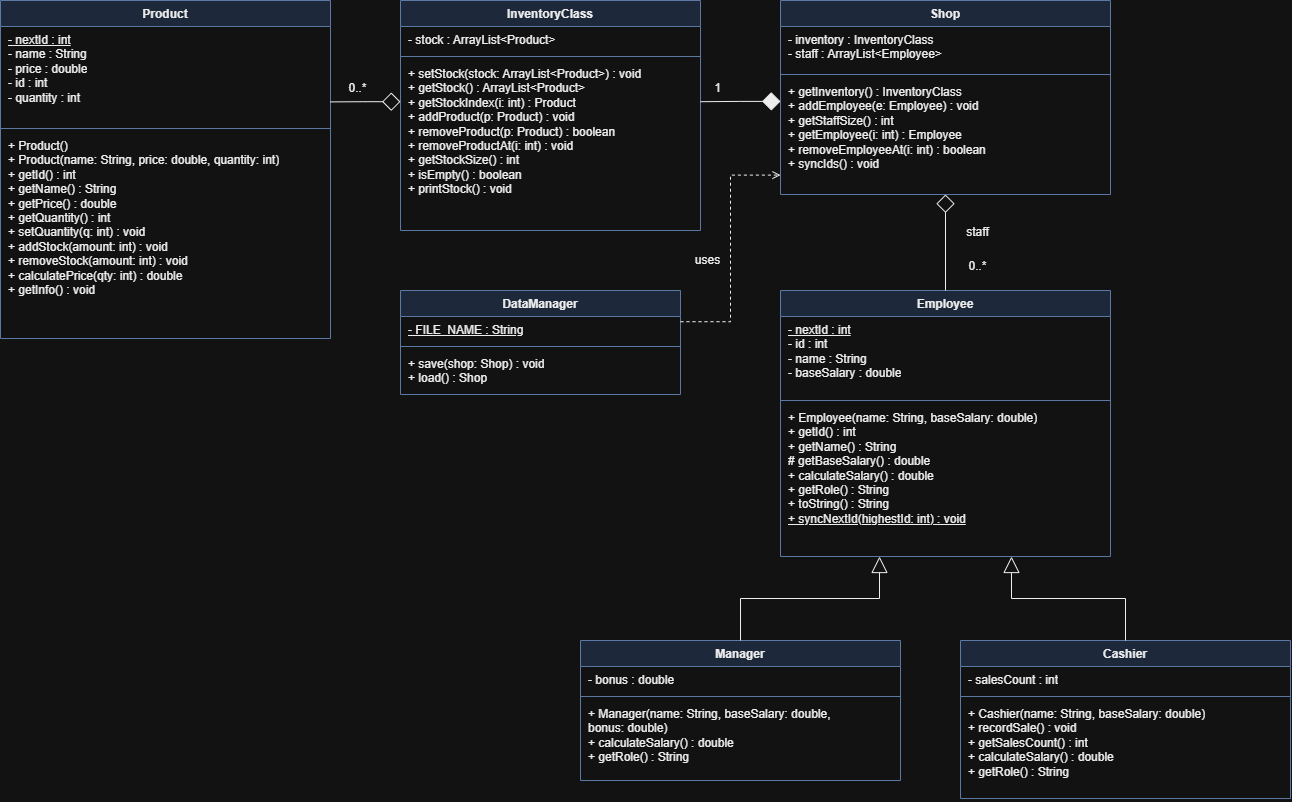

The diagram above was exported from draw.io. Its source (the exported page's mxGraphModel, read from the mxfile embedded in the PNG):
<mxGraphModel dx="1412" dy="841" grid="1" gridSize="10" guides="1" tooltips="1" connect="1" arrows="1" fold="1" page="1" pageScale="1" pageWidth="1400" pageHeight="920" math="0" shadow="0">
  <root>
    <mxCell id="0" />
    <mxCell id="1" parent="0" />
    <mxCell id="Product" parent="1" style="swimlane;fontStyle=1;align=center;verticalAlign=top;childLayout=none;horizontal=1;startSize=26;horizontalStack=0;resizeParent=1;collapsible=0;marginBottom=0;whiteSpace=wrap;html=1;fillColor=#dae8fc;strokeColor=#6c8ebf;swimlaneFillColor=#ffffff;fontColor=#000000;" value="Product" vertex="1">
      <mxGeometry height="338" width="330" x="20" y="40" as="geometry" />
    </mxCell>
    <mxCell id="Product_a" parent="Product" style="text;html=1;strokeColor=none;fillColor=none;align=left;verticalAlign=top;spacingLeft=6;spacingRight=4;overflow=hidden;rotatable=0;fontSize=12;fontColor=#000000;" value="&lt;u&gt;- nextId : int&lt;/u&gt;&lt;br&gt;- name : String&lt;br&gt;- price : double&lt;br&gt;- id : int&lt;br&gt;- quantity : int" vertex="1">
      <mxGeometry height="98" width="330" y="26" as="geometry" />
    </mxCell>
    <mxCell id="Product_s" parent="Product" style="line;strokeWidth=1;fillColor=none;align=left;verticalAlign=middle;spacingTop=-1;spacingLeft=3;spacingRight=3;rotatable=0;labelPosition=right;points=[];portConstraint=eastwest;strokeColor=#6c8ebf;" value="" vertex="1">
      <mxGeometry height="8" width="330" y="124" as="geometry" />
    </mxCell>
    <mxCell id="Product_m" parent="Product" style="text;html=1;strokeColor=none;fillColor=none;align=left;verticalAlign=top;spacingLeft=6;spacingRight=4;overflow=hidden;rotatable=0;fontSize=12;fontColor=#000000;" value="+ Product()&lt;br&gt;+ Product(name: String, price: double, quantity: int)&lt;br&gt;+ getId() : int&lt;br&gt;+ getName() : String&lt;br&gt;+ getPrice() : double&lt;br&gt;+ getQuantity() : int&lt;br&gt;+ setQuantity(q: int) : void&lt;br&gt;+ addStock(amount: int) : void&lt;br&gt;+ removeStock(amount: int) : void&lt;br&gt;+ calculatePrice(qty: int) : double&lt;br&gt;+ getInfo() : void" vertex="1">
      <mxGeometry height="206" width="330" y="132" as="geometry" />
    </mxCell>
    <mxCell id="Inventory" parent="1" style="swimlane;fontStyle=1;align=center;verticalAlign=top;childLayout=none;horizontal=1;startSize=26;horizontalStack=0;resizeParent=1;collapsible=0;marginBottom=0;whiteSpace=wrap;html=1;fillColor=#dae8fc;strokeColor=#6c8ebf;swimlaneFillColor=#ffffff;fontColor=#000000;" value="InventoryClass" vertex="1">
      <mxGeometry height="230" width="300" x="420" y="40" as="geometry" />
    </mxCell>
    <mxCell id="Inventory_a" parent="Inventory" style="text;html=1;strokeColor=none;fillColor=none;align=left;verticalAlign=top;spacingLeft=6;spacingRight=4;overflow=hidden;rotatable=0;fontSize=12;fontColor=#000000;" value="- stock : ArrayList&amp;lt;Product&amp;gt;" vertex="1">
      <mxGeometry height="26" width="300" y="26" as="geometry" />
    </mxCell>
    <mxCell id="Inventory_s" parent="Inventory" style="line;strokeWidth=1;fillColor=none;align=left;verticalAlign=middle;spacingTop=-1;spacingLeft=3;spacingRight=3;rotatable=0;labelPosition=right;points=[];portConstraint=eastwest;strokeColor=#6c8ebf;" value="" vertex="1">
      <mxGeometry height="8" width="300" y="52" as="geometry" />
    </mxCell>
    <mxCell id="Inventory_m" parent="Inventory" style="text;html=1;strokeColor=none;fillColor=none;align=left;verticalAlign=top;spacingLeft=6;spacingRight=4;overflow=hidden;rotatable=0;fontSize=12;fontColor=#000000;" value="+ setStock(stock: ArrayList&amp;lt;Product&amp;gt;) : void&lt;br&gt;+ getStock() : ArrayList&amp;lt;Product&amp;gt;&lt;br&gt;+ getStockIndex(i: int) : Product&lt;br&gt;+ addProduct(p: Product) : void&lt;br&gt;+ removeProduct(p: Product) : boolean&lt;br&gt;+ removeProductAt(i: int) : void&lt;br&gt;+ getStockSize() : int&lt;br&gt;+ isEmpty() : boolean&lt;br&gt;+ printStock() : void" vertex="1">
      <mxGeometry height="170" width="300" y="60" as="geometry" />
    </mxCell>
    <mxCell id="Shop" parent="1" style="swimlane;fontStyle=1;align=center;verticalAlign=top;childLayout=none;horizontal=1;startSize=26;horizontalStack=0;resizeParent=1;collapsible=0;marginBottom=0;whiteSpace=wrap;html=1;fillColor=#dae8fc;strokeColor=#6c8ebf;swimlaneFillColor=#ffffff;fontColor=#000000;" value="Shop" vertex="1">
      <mxGeometry height="194" width="330" x="800" y="40" as="geometry" />
    </mxCell>
    <mxCell id="Shop_a" parent="Shop" style="text;html=1;strokeColor=none;fillColor=none;align=left;verticalAlign=top;spacingLeft=6;spacingRight=4;overflow=hidden;rotatable=0;fontSize=12;fontColor=#000000;" value="- inventory : InventoryClass&lt;br&gt;- staff : ArrayList&amp;lt;Employee&amp;gt;" vertex="1">
      <mxGeometry height="44" width="330" y="26" as="geometry" />
    </mxCell>
    <mxCell id="Shop_s" parent="Shop" style="line;strokeWidth=1;fillColor=none;align=left;verticalAlign=middle;spacingTop=-1;spacingLeft=3;spacingRight=3;rotatable=0;labelPosition=right;points=[];portConstraint=eastwest;strokeColor=#6c8ebf;" value="" vertex="1">
      <mxGeometry height="8" width="330" y="70" as="geometry" />
    </mxCell>
    <mxCell id="Shop_m" parent="Shop" style="text;html=1;strokeColor=none;fillColor=none;align=left;verticalAlign=top;spacingLeft=6;spacingRight=4;overflow=hidden;rotatable=0;fontSize=12;fontColor=#000000;" value="+ getInventory() : InventoryClass&lt;br&gt;+ addEmployee(e: Employee) : void&lt;br&gt;+ getStaffSize() : int&lt;br&gt;+ getEmployee(i: int) : Employee&lt;br&gt;+ removeEmployeeAt(i: int) : boolean&lt;br&gt;+ syncIds() : void" vertex="1">
      <mxGeometry height="116" width="330" y="78" as="geometry" />
    </mxCell>
    <mxCell id="DataManager" parent="1" style="swimlane;fontStyle=1;align=center;verticalAlign=top;childLayout=none;horizontal=1;startSize=26;horizontalStack=0;resizeParent=1;collapsible=0;marginBottom=0;whiteSpace=wrap;html=1;fillColor=#dae8fc;strokeColor=#6c8ebf;swimlaneFillColor=#ffffff;fontColor=#000000;" value="DataManager" vertex="1">
      <mxGeometry height="104" width="280" x="420" y="330" as="geometry" />
    </mxCell>
    <mxCell id="DataManager_a" parent="DataManager" style="text;html=1;strokeColor=none;fillColor=none;align=left;verticalAlign=top;spacingLeft=6;spacingRight=4;overflow=hidden;rotatable=0;fontSize=12;fontColor=#000000;" value="&lt;u&gt;- FILE_NAME : String&lt;/u&gt;" vertex="1">
      <mxGeometry height="26" width="280" y="26" as="geometry" />
    </mxCell>
    <mxCell id="DataManager_s" parent="DataManager" style="line;strokeWidth=1;fillColor=none;align=left;verticalAlign=middle;spacingTop=-1;spacingLeft=3;spacingRight=3;rotatable=0;labelPosition=right;points=[];portConstraint=eastwest;strokeColor=#6c8ebf;" value="" vertex="1">
      <mxGeometry height="8" width="280" y="52" as="geometry" />
    </mxCell>
    <mxCell id="DataManager_m" parent="DataManager" style="text;html=1;strokeColor=none;fillColor=none;align=left;verticalAlign=top;spacingLeft=6;spacingRight=4;overflow=hidden;rotatable=0;fontSize=12;fontColor=#000000;" value="+ save(shop: Shop) : void&lt;br&gt;+ load() : Shop" vertex="1">
      <mxGeometry height="44" width="280" y="60" as="geometry" />
    </mxCell>
    <mxCell id="Employee" parent="1" style="swimlane;fontStyle=1;align=center;verticalAlign=top;childLayout=none;horizontal=1;startSize=26;horizontalStack=0;resizeParent=1;collapsible=0;marginBottom=0;whiteSpace=wrap;html=1;fillColor=#dae8fc;strokeColor=#6c8ebf;swimlaneFillColor=#ffffff;fontColor=#000000;" value="Employee" vertex="1">
      <mxGeometry height="266" width="330" x="800" y="330" as="geometry" />
    </mxCell>
    <mxCell id="Employee_a" parent="Employee" style="text;html=1;strokeColor=none;fillColor=none;align=left;verticalAlign=top;spacingLeft=6;spacingRight=4;overflow=hidden;rotatable=0;fontSize=12;fontColor=#000000;" value="&lt;u&gt;- nextId : int&lt;/u&gt;&lt;br&gt;- id : int&lt;br&gt;- name : String&lt;br&gt;- baseSalary : double" vertex="1">
      <mxGeometry height="80" width="330" y="26" as="geometry" />
    </mxCell>
    <mxCell id="Employee_s" parent="Employee" style="line;strokeWidth=1;fillColor=none;align=left;verticalAlign=middle;spacingTop=-1;spacingLeft=3;spacingRight=3;rotatable=0;labelPosition=right;points=[];portConstraint=eastwest;strokeColor=#6c8ebf;" value="" vertex="1">
      <mxGeometry height="8" width="330" y="106" as="geometry" />
    </mxCell>
    <mxCell id="Employee_m" parent="Employee" style="text;html=1;strokeColor=none;fillColor=none;align=left;verticalAlign=top;spacingLeft=6;spacingRight=4;overflow=hidden;rotatable=0;fontSize=12;fontColor=#000000;" value="+ Employee(name: String, baseSalary: double)&lt;br&gt;+ getId() : int&lt;br&gt;+ getName() : String&lt;br&gt;# getBaseSalary() : double&lt;br&gt;+ calculateSalary() : double&lt;br&gt;+ getRole() : String&lt;br&gt;+ toString() : String&lt;br&gt;&lt;u&gt;+ syncNextId(highestId: int) : void&lt;/u&gt;" vertex="1">
      <mxGeometry height="152" width="330" y="114" as="geometry" />
    </mxCell>
    <mxCell id="Manager" parent="1" style="swimlane;fontStyle=1;align=center;verticalAlign=top;childLayout=none;horizontal=1;startSize=26;horizontalStack=0;resizeParent=1;collapsible=0;marginBottom=0;whiteSpace=wrap;html=1;fillColor=#dae8fc;strokeColor=#6c8ebf;swimlaneFillColor=#ffffff;fontColor=#000000;" value="Manager" vertex="1">
      <mxGeometry height="140" width="320" x="600" y="680" as="geometry" />
    </mxCell>
    <mxCell id="Manager_a" parent="Manager" style="text;html=1;strokeColor=none;fillColor=none;align=left;verticalAlign=top;spacingLeft=6;spacingRight=4;overflow=hidden;rotatable=0;fontSize=12;fontColor=#000000;" value="- bonus : double" vertex="1">
      <mxGeometry height="26" width="320" y="26" as="geometry" />
    </mxCell>
    <mxCell id="Manager_s" parent="Manager" style="line;strokeWidth=1;fillColor=none;align=left;verticalAlign=middle;spacingTop=-1;spacingLeft=3;spacingRight=3;rotatable=0;labelPosition=right;points=[];portConstraint=eastwest;strokeColor=#6c8ebf;" value="" vertex="1">
      <mxGeometry height="8" width="320" y="52" as="geometry" />
    </mxCell>
    <mxCell id="Manager_m" parent="Manager" style="text;html=1;strokeColor=none;fillColor=none;align=left;verticalAlign=top;spacingLeft=6;spacingRight=4;overflow=hidden;rotatable=0;fontSize=12;fontColor=#000000;" value="+ Manager(name: String, baseSalary: double,&lt;br&gt;     bonus: double)&lt;br&gt;+ calculateSalary() : double&lt;br&gt;+ getRole() : String" vertex="1">
      <mxGeometry height="80" width="320" y="60" as="geometry" />
    </mxCell>
    <mxCell id="Cashier" parent="1" style="swimlane;fontStyle=1;align=center;verticalAlign=top;childLayout=none;horizontal=1;startSize=26;horizontalStack=0;resizeParent=1;collapsible=0;marginBottom=0;whiteSpace=wrap;html=1;fillColor=#dae8fc;strokeColor=#6c8ebf;swimlaneFillColor=#ffffff;fontColor=#000000;" value="Cashier" vertex="1">
      <mxGeometry height="158" width="330" x="980" y="680" as="geometry" />
    </mxCell>
    <mxCell id="Cashier_a" parent="Cashier" style="text;html=1;strokeColor=none;fillColor=none;align=left;verticalAlign=top;spacingLeft=6;spacingRight=4;overflow=hidden;rotatable=0;fontSize=12;fontColor=#000000;" value="- salesCount : int" vertex="1">
      <mxGeometry height="26" width="330" y="26" as="geometry" />
    </mxCell>
    <mxCell id="Cashier_s" parent="Cashier" style="line;strokeWidth=1;fillColor=none;align=left;verticalAlign=middle;spacingTop=-1;spacingLeft=3;spacingRight=3;rotatable=0;labelPosition=right;points=[];portConstraint=eastwest;strokeColor=#6c8ebf;" value="" vertex="1">
      <mxGeometry height="8" width="330" y="52" as="geometry" />
    </mxCell>
    <mxCell id="Cashier_m" parent="Cashier" style="text;html=1;strokeColor=none;fillColor=none;align=left;verticalAlign=top;spacingLeft=6;spacingRight=4;overflow=hidden;rotatable=0;fontSize=12;fontColor=#000000;" value="+ Cashier(name: String, baseSalary: double)&lt;br&gt;+ recordSale() : void&lt;br&gt;+ getSalesCount() : int&lt;br&gt;+ calculateSalary() : double&lt;br&gt;+ getRole() : String" vertex="1">
      <mxGeometry height="98" width="330" y="60" as="geometry" />
    </mxCell>
    <mxCell id="e_mgr" edge="1" parent="1" source="Manager" style="endArrow=block;endFill=0;endSize=14;startArrow=none;edgeStyle=orthogonalEdgeStyle;rounded=0;html=1;strokeColor=#000000;exitX=0.5;exitY=0;exitDx=0;exitDy=0;entryX=0.3;entryY=1;entryDx=0;entryDy=0;" target="Employee">
      <mxGeometry relative="1" as="geometry" />
    </mxCell>
    <mxCell id="e_cash" edge="1" parent="1" source="Cashier" style="endArrow=block;endFill=0;endSize=14;startArrow=none;edgeStyle=orthogonalEdgeStyle;rounded=0;html=1;strokeColor=#000000;exitX=0.5;exitY=0;exitDx=0;exitDy=0;entryX=0.7;entryY=1;entryDx=0;entryDy=0;" target="Employee">
      <mxGeometry relative="1" as="geometry" />
    </mxCell>
    <mxCell id="e_comp" edge="1" parent="1" source="Shop" style="endArrow=none;startArrow=diamond;startFill=1;startSize=16;edgeStyle=orthogonalEdgeStyle;rounded=0;html=1;strokeColor=#000000;exitX=0;exitY=0.52;exitDx=0;exitDy=0;entryX=1;entryY=0.44;entryDx=0;entryDy=0;" target="Inventory">
      <mxGeometry relative="1" as="geometry" />
    </mxCell>
    <mxCell id="e_agg1" edge="1" parent="1" source="Inventory" style="endArrow=none;startArrow=diamond;startFill=0;startSize=16;edgeStyle=orthogonalEdgeStyle;rounded=0;html=1;strokeColor=#000000;exitX=0;exitY=0.44;exitDx=0;exitDy=0;entryX=1;entryY=0.3;entryDx=0;entryDy=0;" target="Product">
      <mxGeometry relative="1" as="geometry" />
    </mxCell>
    <mxCell id="e_agg2" edge="1" parent="1" source="Shop" style="endArrow=none;startArrow=diamond;startFill=0;startSize=16;edgeStyle=orthogonalEdgeStyle;rounded=0;html=1;strokeColor=#000000;exitX=0.5;exitY=1;exitDx=0;exitDy=0;entryX=0.5;entryY=0;entryDx=0;entryDy=0;" target="Employee">
      <mxGeometry relative="1" as="geometry" />
    </mxCell>
    <mxCell id="e_dep" edge="1" parent="1" source="DataManager" style="endArrow=open;endFill=0;dashed=1;edgeStyle=orthogonalEdgeStyle;rounded=0;html=1;strokeColor=#000000;exitX=1;exitY=0.3;exitDx=0;exitDy=0;entryX=0;entryY=0.9;entryDx=0;entryDy=0;" target="Shop">
      <mxGeometry relative="1" as="geometry" />
    </mxCell>
    <mxCell id="l_inv_prod" parent="1" style="text;html=1;strokeColor=none;fillColor=none;align=center;verticalAlign=middle;fontSize=12;fontColor=#000000;" value="0..*" vertex="1">
      <mxGeometry height="20" width="50" x="352" y="118" as="geometry" />
    </mxCell>
    <mxCell id="l_staff_mult" parent="1" style="text;html=1;strokeColor=none;fillColor=none;align=center;verticalAlign=middle;fontSize=12;fontColor=#000000;" value="0..*" vertex="1">
      <mxGeometry height="20" width="50" x="972" y="296" as="geometry" />
    </mxCell>
    <mxCell id="l_staff_role" parent="1" style="text;html=1;strokeColor=none;fillColor=none;align=center;verticalAlign=middle;fontSize=12;fontColor=#000000;" value="staff" vertex="1">
      <mxGeometry height="20" width="50" x="972" y="262" as="geometry" />
    </mxCell>
    <mxCell id="l_comp_mult" parent="1" style="text;html=1;strokeColor=none;fillColor=none;align=center;verticalAlign=middle;fontSize=12;fontColor=#000000;" value="1" vertex="1">
      <mxGeometry height="20" width="30" x="722" y="118" as="geometry" />
    </mxCell>
    <mxCell id="l_dep" parent="1" style="text;html=1;strokeColor=none;fillColor=none;align=center;verticalAlign=middle;fontSize=12;fontColor=#000000;" value="uses" vertex="1">
      <mxGeometry height="20" width="50" x="702" y="290" as="geometry" />
    </mxCell>
  </root>
</mxGraphModel>